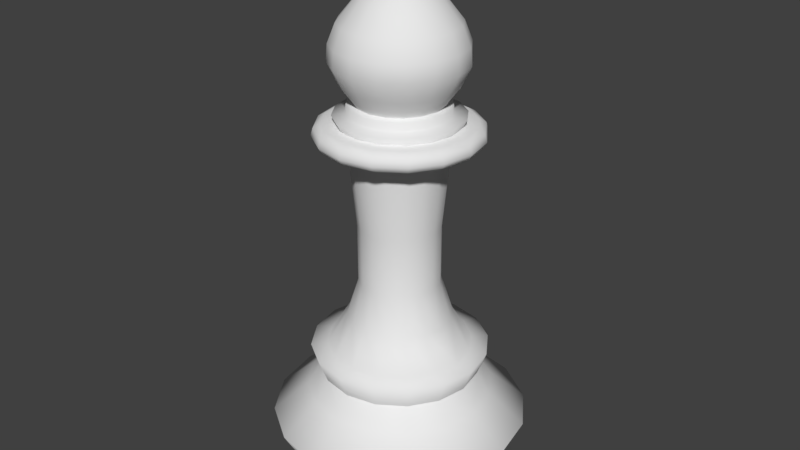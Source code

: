 # Source: Bishop.blend  (saved by Blender 2.78.0; exported with 4.5.12 LTS)
import bpy
from mathutils import Matrix  # noqa: F401  (used for matrix-valued properties, if any)

bpy.ops.wm.read_factory_settings(use_empty=True)
scene = bpy.context.scene
scene.name = 'Scene'

# ---- collections
col_collection_1 = bpy.data.collections.new('Collection 1'); scene.collection.children.link(col_collection_1)

# ---- world
world_world = bpy.data.worlds.new('World'); scene.world = world_world
world_world.color = (0.05088, 0.05088, 0.05088)
world_world.use_sun_shadow = False
world_world.sun_shadow_jitter_overblur = 0.0
world_world.cycles.sampling_method = 'MANUAL'

# ---- meshes
me_plane_004 = bpy.data.meshes.new('Plane.004')
me_plane_004.from_pydata([(-2.229, -0.9234, 0.0), (-2.229, -0.9234, 0.3643), (-1.951, -0.808, 0.5464), (-2.348, -0.9725, 0.7418), (-2.713, -1.124, 1.465), (-1.97, -0.8161, 2.153), (-1.682, -0.6968, 2.652), (-1.87, -0.7748, 3.184), (-1.519, -0.6294, 3.227), (-1.098, -0.4549, 3.976), (-0.8512, -0.3526, 4.829), (-0.8577, -0.3553, 6.19), (-1.028, -0.4259, 8.046), (-1.445, -0.5985, 8.06), (-1.647, -0.6823, 8.165), (-1.712, -0.7091, 8.288), (-1.671, -0.6923, 8.45), (-1.506, -0.6236, 8.551), (-1.243, -0.5147, 8.551), (-1.315, -0.5448, 8.715), (-1.042, -0.4316, 8.759), (-1.034, -0.4285, 8.954), (-0.8921, -0.3695, 8.974), (-1.001, -0.4147, 9.146), (-1.172, -0.4854, 9.393), (-1.351, -0.5594, 10.24), (-1.197, -0.4958, 10.66), (-0.7997, -0.3313, 11.18), (-1.38, -0.5716, 9.86), (-0.3147, -0.1304, 11.58), (-0.1199, -0.04968, 11.69), (-0.2552, -0.1057, 11.78), (-0.3068, -0.1271, 11.96), (-0.2584, -0.107, 12.11), (-0.1445, -0.05987, 12.22), (-1.706, -1.706, 0.0), (-1.706, -1.706, 0.3643), (-1.493, -1.493, 0.5464), (-1.797, -1.797, 0.7418), (-2.076, -2.076, 1.465), (-1.508, -1.508, 2.153), (-1.287, -1.287, 2.652), (-1.432, -1.432, 3.184), (-1.163, -1.163, 3.227), (-0.8406, -0.8406, 3.976), (-0.6515, -0.6515, 4.829), (-0.6564, -0.6564, 6.19), (-0.7869, -0.7869, 8.046), (-1.106, -1.106, 8.06), (-1.261, -1.261, 8.165), (-1.31, -1.31, 8.288), (-1.279, -1.279, 8.45), (-1.152, -1.152, 8.551), (-0.951, -0.951, 8.551), (-1.007, -1.007, 8.715), (-0.7975, -0.7975, 8.759), (-0.7917, -0.7917, 8.954), (-0.6828, -0.6828, 8.974), (-0.7662, -0.7662, 9.146), (-0.8969, -0.8969, 9.393), (-1.034, -1.034, 10.24), (-0.9161, -0.9161, 10.66), (-0.6121, -0.6121, 11.18), (-1.056, -1.056, 9.86), (-0.2409, -0.2409, 11.58), (-0.0918, -0.0918, 11.69), (-0.1953, -0.1953, 11.78), (-0.2348, -0.2348, 11.96), (-0.1977, -0.1977, 12.11), (-0.1106, -0.1106, 12.22), (-0.9234, -2.229, 0.0), (-0.9234, -2.229, 0.3643), (-0.808, -1.951, 0.5464), (-0.9725, -2.348, 0.7418), (-1.124, -2.713, 1.465), (-0.8161, -1.97, 2.153), (-0.6968, -1.682, 2.652), (-0.7748, -1.87, 3.184), (-0.6294, -1.519, 3.227), (-0.4549, -1.098, 3.976), (-0.3526, -0.8512, 4.829), (-0.3553, -0.8577, 6.19), (-0.4259, -1.028, 8.046), (-0.5985, -1.445, 8.06), (-0.6823, -1.647, 8.165), (-0.7091, -1.712, 8.288), (-0.6923, -1.671, 8.45), (-0.6236, -1.506, 8.551), (-0.5147, -1.243, 8.551), (-0.5448, -1.315, 8.715), (-0.4316, -1.042, 8.759), (-0.4285, -1.034, 8.954), (-0.3695, -0.8921, 8.974), (-0.4147, -1.001, 9.146), (-0.4854, -1.172, 9.393), (-0.5594, -1.351, 10.24), (-0.4958, -1.197, 10.66), (-0.3313, -0.7997, 11.18), (-0.5716, -1.38, 9.86), (-0.1304, -0.3147, 11.58), (-0.04968, -0.1199, 11.69), (-0.1057, -0.2552, 11.78), (-0.1271, -0.3068, 11.96), (-0.107, -0.2584, 12.11), (-0.05987, -0.1445, 12.22), (0.0, -2.413, 0.0), (1.544e-07, -2.413, 0.3643), (1.657e-07, -2.111, 0.5464), (2.108e-07, -2.541, 0.7418), (3.252e-07, -2.936, 1.465), (3.836e-07, -2.133, 2.153), (4.359e-07, -1.821, 2.652), (5.188e-07, -2.025, 3.184), (5.085e-07, -1.645, 3.227), (5.794e-07, -1.189, 3.976), (6.698e-07, -0.9213, 4.829), (8.323e-07, -0.9283, 6.19), (1.088e-06, -1.113, 8.046), (1.051e-06, -1.564, 8.06), (1.075e-06, -1.783, 8.165), (1.095e-06, -1.853, 8.288), (1.115e-06, -1.809, 8.45), (1.121e-06, -1.63, 8.551), (1.109e-06, -1.345, 8.551), (1.15e-06, -1.424, 8.715), (1.143e-06, -1.128, 8.759), (1.169e-06, -1.12, 8.954), (1.165e-06, -0.9656, 8.974), (1.176e-06, -1.084, 9.146), (1.245e-06, -1.268, 9.393), (1.346e-06, -1.462, 10.24), (1.383e-06, -1.296, 10.66), (1.404e-06, -0.8656, 11.18), (1.308e-06, -1.494, 9.86), (1.468e-06, -0.3407, 11.58), (1.472e-06, -0.1298, 11.69), (1.489e-06, -0.2762, 11.78), (1.505e-06, -0.3321, 11.96), (1.522e-06, -0.2797, 12.11), (1.529e-06, -0.1564, 12.22), (0.9234, -2.229, 0.0), (0.9234, -2.229, 0.3643), (0.808, -1.951, 0.5464), (0.9725, -2.348, 0.7418), (1.124, -2.713, 1.465), (0.8161, -1.97, 2.153), (0.6968, -1.682, 2.652), (0.7748, -1.87, 3.184), (0.6294, -1.519, 3.227), (0.4549, -1.098, 3.976), (0.3526, -0.8512, 4.829), (0.3553, -0.8577, 6.19), (0.4259, -1.028, 8.046), (0.5985, -1.445, 8.06), (0.6823, -1.647, 8.165), (0.7091, -1.712, 8.288), (0.6923, -1.671, 8.45), (0.6236, -1.506, 8.551), (0.5147, -1.243, 8.551), (0.5448, -1.315, 8.715), (0.4316, -1.042, 8.759), (0.4285, -1.034, 8.954), (0.3695, -0.8921, 8.974), (0.4147, -1.001, 9.146), (0.4854, -1.172, 9.393), (0.5594, -1.351, 10.24), (0.4958, -1.197, 10.66), (0.3313, -0.7997, 11.18), (0.5716, -1.38, 9.86), (0.1304, -0.3147, 11.58), (0.04968, -0.1199, 11.69), (0.1057, -0.2552, 11.78), (0.1271, -0.3068, 11.96), (0.107, -0.2584, 12.11), (0.05987, -0.1445, 12.22), (1.706, -1.706, 0.0), (1.706, -1.706, 0.3643), (1.493, -1.493, 0.5464), (1.797, -1.797, 0.7418), (2.076, -2.076, 1.465), (1.508, -1.508, 2.153), (1.287, -1.287, 2.652), (1.432, -1.432, 3.184), (1.163, -1.163, 3.227), (0.8406, -0.8406, 3.976), (0.6515, -0.6515, 4.829), (0.6564, -0.6564, 6.19), (0.7869, -0.7869, 8.046), (1.106, -1.106, 8.06), (1.261, -1.261, 8.165), (1.31, -1.31, 8.288), (1.279, -1.279, 8.45), (1.152, -1.152, 8.551), (0.951, -0.951, 8.551), (1.007, -1.007, 8.715), (0.7975, -0.7975, 8.759), (0.7917, -0.7917, 8.954), (0.6828, -0.6828, 8.974), (0.7662, -0.7662, 9.146), (0.8969, -0.8969, 9.393), (1.034, -1.034, 10.24), (0.9161, -0.9161, 10.66), (0.6121, -0.6121, 11.18), (1.056, -1.056, 9.86), (0.2409, -0.2409, 11.58), (0.0918, -0.0918, 11.69), (0.1953, -0.1953, 11.78), (0.2348, -0.2348, 11.96), (0.1977, -0.1977, 12.11), (0.1106, -0.1106, 12.22), (2.229, -0.9234, 0.0), (2.229, -0.9234, 0.3643), (1.951, -0.808, 0.5464), (2.348, -0.9725, 0.7418), (2.713, -1.124, 1.465), (1.97, -0.8161, 2.153), (1.682, -0.6968, 2.652), (1.87, -0.7748, 3.184), (1.519, -0.6294, 3.227), (1.098, -0.4549, 3.976), (0.8512, -0.3526, 4.829), (0.8577, -0.3553, 6.19), (1.028, -0.4259, 8.046), (1.445, -0.5985, 8.06), (1.647, -0.6823, 8.165), (1.712, -0.7091, 8.288), (1.671, -0.6923, 8.45), (1.506, -0.6236, 8.551), (1.243, -0.5147, 8.551), (1.315, -0.5448, 8.715), (1.042, -0.4316, 8.759), (1.034, -0.4285, 8.954), (0.8921, -0.3695, 8.974), (1.001, -0.4147, 9.146), (1.172, -0.4854, 9.393), (1.351, -0.5594, 10.24), (1.197, -0.4958, 10.66), (0.7997, -0.3313, 11.18), (1.38, -0.5716, 9.86), (0.3147, -0.1304, 11.58), (0.1199, -0.04968, 11.69), (0.2552, -0.1057, 11.78), (0.3068, -0.1271, 11.96), (0.2584, -0.107, 12.11), (0.1445, -0.05987, 12.22), (0.0, 0.0, 0.0), (-2.413, 0.0, 0.0), (-2.413, 0.0, 0.3643), (-2.111, 0.0, 0.5464), (-2.541, 0.0, 0.7418), (-2.936, 0.0, 1.465), (-2.133, 0.0, 2.153), (-1.821, 0.0, 2.652), (-2.025, 0.0, 3.184), (-1.645, 0.0, 3.227), (-1.189, 0.0, 3.976), (-0.9213, 0.0, 4.829), (-0.9283, 0.0, 6.19), (-1.113, 0.0, 8.046), (-1.564, 0.0, 8.06), (-1.783, 0.0, 8.165), (-1.853, 0.0, 8.288), (-1.809, 0.0, 8.45), (-1.63, 0.0, 8.551), (-1.345, 0.0, 8.551), (-1.424, 0.0, 8.715), (-1.128, 0.0, 8.759), (-1.12, 0.0, 8.954), (-0.9656, 0.0, 8.974), (-1.084, 0.0, 9.146), (-1.268, 0.0, 9.393), (-1.462, 0.0, 10.24), (-1.296, 0.0, 10.66), (-0.8656, 0.0, 11.18), (-1.494, 0.0, 9.86), (-0.3407, 0.0, 11.58), (-0.1298, 0.0, 11.69), (-0.2762, 0.0, 11.78), (-0.3321, 0.0, 11.96), (-0.2797, 0.0, 12.11), (-0.1564, 0.0, 12.22), (-2.229, 0.9234, 0.0), (-2.229, 0.9234, 0.3643), (-1.951, 0.808, 0.5464), (-2.348, 0.9725, 0.7418), (-2.713, 1.124, 1.465), (-1.97, 0.8161, 2.153), (-1.682, 0.6968, 2.652), (-1.87, 0.7748, 3.184), (-1.519, 0.6294, 3.227), (-1.098, 0.4549, 3.976), (-0.8512, 0.3526, 4.829), (-0.8577, 0.3553, 6.19), (-1.028, 0.4259, 8.046), (-1.445, 0.5985, 8.06), (-1.647, 0.6823, 8.165), (-1.712, 0.7091, 8.288), (-1.671, 0.6923, 8.45), (-1.506, 0.6236, 8.551), (-1.243, 0.5147, 8.551), (-1.315, 0.5448, 8.715), (-1.042, 0.4316, 8.759), (-1.034, 0.4285, 8.954), (-0.8921, 0.3695, 8.974), (-1.001, 0.4147, 9.146), (-1.172, 0.4854, 9.393), (-1.351, 0.5594, 10.24), (-1.197, 0.4958, 10.66), (-0.7997, 0.3313, 11.19), (-1.38, 0.5716, 9.86), (-0.3147, 0.1304, 11.59), (-0.1199, 0.04968, 11.69), (-0.2552, 0.1057, 11.78), (-0.3068, 0.1271, 11.96), (-0.2584, 0.107, 12.12), (-0.1445, 0.05987, 12.23), (-1.706, 1.706, 0.0), (-1.706, 1.706, 0.3643), (-1.493, 1.493, 0.5464), (-1.797, 1.797, 0.7418), (-2.076, 2.076, 1.465), (-1.508, 1.508, 2.153), (-1.287, 1.287, 2.652), (-1.432, 1.432, 3.184), (-1.163, 1.163, 3.227), (-0.8406, 0.8406, 3.976), (-0.6515, 0.6515, 4.829), (-0.6564, 0.6564, 6.19), (-0.7869, 0.7869, 8.046), (-1.106, 1.106, 8.06), (-1.261, 1.261, 8.165), (-1.31, 1.31, 8.288), (-1.279, 1.279, 8.45), (-1.152, 1.152, 8.551), (-0.951, 0.951, 8.551), (-1.007, 1.007, 8.715), (-0.7975, 0.7975, 8.759), (-0.7917, 0.7917, 8.954), (-0.6828, 0.6828, 8.974), (-0.7662, 0.7662, 9.146), (-0.8969, 0.8969, 9.393), (-1.034, 1.034, 10.24), (-0.9161, 0.9161, 10.66), (-0.6121, 0.6121, 11.21), (-1.056, 1.056, 9.86), (-0.2409, 0.2409, 11.62), (-0.0918, 0.0918, 11.69), (-0.1953, 0.1953, 11.8), (-0.2348, 0.2348, 11.99), (-0.1977, 0.1977, 12.14), (-0.1106, 0.1106, 12.24), (-0.9234, 2.229, 0.0), (-0.9234, 2.229, 0.3643), (-0.808, 1.951, 0.5464), (-0.9725, 2.348, 0.7418), (-1.124, 2.713, 1.465), (-0.8161, 1.97, 2.153), (-0.6968, 1.682, 2.652), (-0.7748, 1.87, 3.184), (-0.6294, 1.519, 3.227), (-0.4549, 1.098, 3.976), (-0.3526, 0.8512, 4.829), (-0.3553, 0.8577, 6.19), (-0.4259, 1.028, 8.046), (-0.5985, 1.445, 8.06), (-0.6823, 1.647, 8.165), (-0.7091, 1.712, 8.288), (-0.6923, 1.671, 8.45), (-0.6236, 1.506, 8.551), (-0.5147, 1.243, 8.551), (-0.5448, 1.315, 8.715), (-0.4316, 1.042, 8.759), (-0.4285, 1.034, 8.954), (-0.3695, 0.8921, 8.974), (-0.4147, 1.001, 9.146), (-0.4854, 1.172, 9.391), (-0.5594, 1.351, 10.23), (-0.4958, 1.197, 10.65), (-0.3313, 0.7997, 11.23), (-0.5716, 1.38, 9.856), (-0.1304, 0.3147, 11.63), (-0.04968, 0.1199, 11.69), (-0.1057, 0.2552, 11.81), (-0.1271, 0.3068, 12.02), (-0.107, 0.2584, 12.16), (-0.05987, 0.1445, 12.24), (0.0, 2.413, 0.0), (1.544e-07, 2.413, 0.3643), (1.657e-07, 2.111, 0.5464), (2.108e-07, 2.541, 0.7418), (3.252e-07, 2.936, 1.465), (3.836e-07, 2.133, 2.153), (4.359e-07, 1.821, 2.652), (5.188e-07, 2.025, 3.184), (5.085e-07, 1.645, 3.227), (5.794e-07, 1.189, 3.976), (6.698e-07, 0.9213, 4.829), (8.323e-07, 0.9283, 6.19), (1.088e-06, 1.113, 8.046), (1.051e-06, 1.564, 8.06), (1.075e-06, 1.783, 8.165), (1.095e-06, 1.853, 8.288), (1.115e-06, 1.809, 8.45), (1.121e-06, 1.63, 8.551), (1.109e-06, 1.345, 8.551), (1.15e-06, 1.424, 8.715), (1.143e-06, 1.128, 8.759), (1.169e-06, 1.12, 8.954), (1.165e-06, 0.9656, 8.974), (1.176e-06, 1.084, 9.144), (1.245e-06, 1.268, 9.386), (1.346e-06, 1.462, 10.22), (1.383e-06, 1.296, 10.64), (1.404e-06, 0.8656, 11.22), (1.308e-06, 1.494, 9.847), (1.468e-06, 0.3407, 11.64), (1.472e-06, 0.1298, 11.7), (1.489e-06, 0.2762, 11.82), (1.505e-06, 0.3321, 12.03), (1.522e-06, 0.2797, 12.16), (1.529e-06, 0.1564, 12.24), (0.9234, 2.229, 0.0), (0.9234, 2.229, 0.3643), (0.808, 1.951, 0.5464), (0.9725, 2.348, 0.7418), (1.124, 2.713, 1.465), (0.8161, 1.97, 2.153), (0.6968, 1.682, 2.652), (0.7748, 1.87, 3.184), (0.6294, 1.519, 3.227), (0.4549, 1.098, 3.976), (0.3526, 0.8512, 4.829), (0.3553, 0.8577, 6.19), (0.4259, 1.028, 8.046), (0.5985, 1.445, 8.06), (0.6823, 1.647, 8.165), (0.7091, 1.712, 8.288), (0.6923, 1.671, 8.45), (0.6236, 1.506, 8.551), (0.5147, 1.243, 8.551), (0.5448, 1.315, 8.715), (0.4316, 1.042, 8.759), (0.4285, 1.034, 8.954), (0.3695, 0.8921, 8.974), (0.4147, 1.001, 9.146), (0.4854, 1.172, 9.391), (0.5594, 1.351, 10.23), (0.4958, 1.197, 10.65), (0.3313, 0.7997, 11.23), (0.5716, 1.38, 9.856), (0.1304, 0.3147, 11.63), (0.04968, 0.1199, 11.69), (0.1057, 0.2552, 11.81), (0.1271, 0.3068, 12.02), (0.107, 0.2584, 12.16), (0.05987, 0.1445, 12.24), (1.706, 1.706, 0.0), (1.706, 1.706, 0.3643), (1.493, 1.493, 0.5464), (1.797, 1.797, 0.7418), (2.076, 2.076, 1.465), (1.508, 1.508, 2.153), (1.287, 1.287, 2.652), (1.432, 1.432, 3.184), (1.163, 1.163, 3.227), (0.8406, 0.8406, 3.976), (0.6515, 0.6515, 4.829), (0.6564, 0.6564, 6.19), (0.7869, 0.7869, 8.046), (1.106, 1.106, 8.06), (1.261, 1.261, 8.165), (1.31, 1.31, 8.288), (1.279, 1.279, 8.45), (1.152, 1.152, 8.551), (0.951, 0.951, 8.551), (1.007, 1.007, 8.715), (0.7975, 0.7975, 8.759), (0.7917, 0.7917, 8.954), (0.6828, 0.6828, 8.974), (0.7662, 0.7662, 9.146), (0.8969, 0.8969, 9.393), (1.034, 1.034, 10.24), (0.9161, 0.9161, 10.66), (0.6121, 0.6121, 11.21), (1.056, 1.056, 9.86), (0.2409, 0.2409, 11.62), (0.0918, 0.0918, 11.69), (0.1953, 0.1953, 11.8), (0.2348, 0.2348, 11.99), (0.1977, 0.1977, 12.14), (0.1106, 0.1106, 12.24), (2.229, 0.9234, 0.0), (2.229, 0.9234, 0.3643), (1.951, 0.808, 0.5464), (2.348, 0.9725, 0.7418), (2.713, 1.124, 1.465), (1.97, 0.8161, 2.153), (1.682, 0.6968, 2.652), (1.87, 0.7748, 3.184), (1.519, 0.6294, 3.227), (1.098, 0.4549, 3.976), (0.8512, 0.3526, 4.829), (0.8577, 0.3553, 6.19), (1.028, 0.4259, 8.046), (1.445, 0.5985, 8.06), (1.647, 0.6823, 8.165), (1.712, 0.7091, 8.288), (1.671, 0.6923, 8.45), (1.506, 0.6236, 8.551), (1.243, 0.5147, 8.551), (1.315, 0.5448, 8.715), (1.042, 0.4316, 8.759), (1.034, 0.4285, 8.954), (0.8921, 0.3695, 8.974), (1.001, 0.4147, 9.146), (1.172, 0.4854, 9.393), (1.351, 0.5594, 10.24), (1.197, 0.4958, 10.66), (0.7997, 0.3313, 11.19), (1.38, 0.5716, 9.86), (0.3147, 0.1304, 11.59), (0.1199, 0.04968, 11.69), (0.2552, 0.1057, 11.78), (0.3068, 0.1271, 11.96), (0.2584, 0.107, 12.12), (0.1445, 0.05987, 12.23), (2.413, 0.0, 0.0), (2.413, 0.0, 0.3643), (2.111, 0.0, 0.5464), (2.541, 0.0, 0.7418), (2.936, 0.0, 1.465), (2.133, 0.0, 2.153), (1.821, 0.0, 2.652), (2.025, 0.0, 3.184), (1.645, 0.0, 3.227), (1.189, 0.0, 3.976), (0.9213, 0.0, 4.829), (0.9283, 0.0, 6.19), (1.113, 0.0, 8.046), (1.564, 0.0, 8.06), (1.783, 0.0, 8.165), (1.853, 0.0, 8.288), (1.809, 0.0, 8.45), (1.63, 0.0, 8.551), (1.345, 0.0, 8.551), (1.424, 0.0, 8.715), (1.128, 0.0, 8.759), (1.12, 0.0, 8.954), (0.9656, 0.0, 8.974), (1.084, 0.0, 9.146), (1.268, 0.0, 9.393), (1.462, 0.0, 10.24), (1.296, 0.0, 10.66), (0.8656, 0.0, 11.18), (1.494, 0.0, 9.86), (0.3407, 0.0, 11.58), (0.1298, 0.0, 11.69), (0.2762, 0.0, 11.78), (0.3321, 0.0, 11.96), (0.2797, 0.0, 12.11), (0.1564, 0.0, 12.22), (5.087e-07, 0.0, 12.25), (-2.229, -0.9234, 0.0), (-2.413, 0.0, 0.0), (-1.682, -0.6968, 2.652), (-1.821, 0.0, 2.652), (-1.028, -0.4259, 8.046), (-1.113, 0.0, 8.046), (-1.243, -0.5147, 8.551), (-1.345, 0.0, 8.551), (-0.8921, -0.3695, 8.974), (-0.9656, 0.0, 8.974), (-0.1199, -0.04968, 11.69), (-0.1298, 0.0, 11.69), (-1.706, -1.706, 0.0), (-1.287, -1.287, 2.652), (-0.7869, -0.7869, 8.046), (-0.951, -0.951, 8.551), (-0.6828, -0.6828, 8.974), (-0.0918, -0.0918, 11.69), (-0.9234, -2.229, 0.0), (-0.6968, -1.682, 2.652), (-0.4259, -1.028, 8.046), (-0.5147, -1.243, 8.551), (-0.3695, -0.8921, 8.974), (-0.04968, -0.1199, 11.69), (0.0, -2.413, 0.0), (4.359e-07, -1.821, 2.652), (1.088e-06, -1.113, 8.046), (1.109e-06, -1.345, 8.551), (1.165e-06, -0.9656, 8.974), (1.472e-06, -0.1298, 11.69), (0.9234, -2.229, 0.0), (0.6968, -1.682, 2.652), (0.4259, -1.028, 8.046), (0.5147, -1.243, 8.551), (0.3695, -0.8921, 8.974), (0.04968, -0.1199, 11.69), (1.706, -1.706, 0.0), (1.287, -1.287, 2.652), (0.7869, -0.7869, 8.046), (0.951, -0.951, 8.551), (0.6828, -0.6828, 8.974), (0.0918, -0.0918, 11.69), (2.229, -0.9234, 0.0), (1.682, -0.6968, 2.652), (1.028, -0.4259, 8.046), (1.243, -0.5147, 8.551), (0.8921, -0.3695, 8.974), (0.1199, -0.04968, 11.69), (2.413, 0.0, 0.0), (1.821, 0.0, 2.652), (1.113, 0.0, 8.046), (1.345, 0.0, 8.551), (0.9656, 0.0, 8.974), (0.1298, 0.0, 11.69), (-2.229, 0.9234, 0.0), (-1.682, 0.6968, 2.652), (-1.028, 0.4259, 8.046), (-1.243, 0.5147, 8.551), (-0.8921, 0.3695, 8.974), (-0.1199, 0.04968, 11.69), (-1.706, 1.706, 0.0), (-1.287, 1.287, 2.652), (-0.7869, 0.7869, 8.046), (-0.951, 0.951, 8.551), (-0.6828, 0.6828, 8.974), (-0.0918, 0.0918, 11.69), (-0.9234, 2.229, 0.0), (-0.6968, 1.682, 2.652), (-0.4259, 1.028, 8.046), (-0.5147, 1.243, 8.551), (-0.3695, 0.8921, 8.974), (-0.04968, 0.1199, 11.69), (0.0, 2.413, 0.0), (4.359e-07, 1.821, 2.652), (1.088e-06, 1.113, 8.046), (1.109e-06, 1.345, 8.551), (1.165e-06, 0.9656, 8.974), (1.472e-06, 0.1298, 11.7), (0.9234, 2.229, 0.0), (0.6968, 1.682, 2.652), (0.4259, 1.028, 8.046), (0.5147, 1.243, 8.551), (0.3695, 0.8921, 8.974), (0.04968, 0.1199, 11.69), (1.706, 1.706, 0.0), (1.287, 1.287, 2.652), (0.7869, 0.7869, 8.046), (0.951, 0.951, 8.551), (0.6828, 0.6828, 8.974), (0.0918, 0.0918, 11.69), (2.229, 0.9234, 0.0), (1.682, 0.6968, 2.652), (1.028, 0.4259, 8.046), (1.243, 0.5147, 8.551), (0.8921, 0.3695, 8.974), (0.1199, 0.04968, 11.69)], [], [(0, 1, 247), (35, 36, 1), (70, 71, 36), (105, 106, 71), (140, 141, 106), (175, 176, 141), (210, 211, 176), (526, 527, 211), (1, 2, 248), (36, 37, 2), (71, 72, 37), (71, 106, 107), (106, 141, 142), (176, 177, 142), (211, 212, 177), (527, 528, 212), (2, 3, 249), (37, 38, 3), (72, 73, 38), (107, 108, 73), (142, 143, 108), (177, 178, 143), (212, 213, 178), (528, 529, 213), (3, 4, 250), (38, 39, 4), (73, 74, 39), (108, 109, 74), (143, 144, 109), (178, 179, 144), (213, 214, 179), (529, 530, 214), (4, 5, 251), (39, 40, 5), (74, 75, 40), (109, 110, 75), (144, 145, 110), (179, 180, 145), (214, 215, 180), (530, 531, 215), (5, 6, 252), (40, 41, 6), (75, 76, 41), (110, 111, 76), (145, 146, 111), (180, 181, 146), (215, 216, 181), (531, 532, 216), (564, 7, 253), (575, 42, 7), (581, 77, 42), (587, 112, 77), (593, 147, 112), (599, 182, 147), (605, 217, 182), (611, 533, 217), (7, 8, 254), (42, 43, 8), (77, 78, 43), (112, 113, 78), (147, 148, 113), (182, 183, 148), (217, 218, 183), (533, 534, 218), (8, 9, 255), (43, 44, 9), (78, 79, 44), (113, 114, 79), (148, 149, 114), (183, 184, 149), (218, 219, 184), (534, 535, 219), (9, 10, 256), (44, 45, 10), (79, 80, 45), (114, 115, 80), (149, 150, 115), (184, 185, 150), (219, 220, 185), (535, 536, 220), (10, 11, 257), (45, 46, 11), (80, 81, 46), (115, 116, 81), (150, 151, 116), (185, 186, 151), (220, 221, 186), (536, 537, 221), (11, 12, 258), (46, 47, 12), (81, 82, 47), (116, 117, 82), (151, 152, 117), (186, 187, 152), (221, 222, 187), (537, 538, 222), (567, 566, 13), (566, 576, 48), (576, 582, 83), (582, 588, 118), (588, 594, 153), (594, 600, 188), (600, 606, 223), (606, 612, 539), (259, 13, 14), (13, 48, 49), (48, 83, 84), (83, 118, 119), (118, 153, 154), (153, 188, 189), (188, 223, 224), (223, 539, 540), (260, 14, 15), (49, 50, 15), (84, 85, 50), (84, 119, 120), (154, 155, 120), (189, 190, 155), (189, 224, 225), (224, 540, 541), (15, 16, 262), (50, 51, 16), (85, 86, 51), (120, 121, 86), (155, 156, 121), (190, 191, 156), (225, 226, 191), (541, 542, 226), (16, 17, 263), (51, 52, 17), (86, 87, 52), (121, 122, 87), (156, 157, 122), (191, 192, 157), (226, 227, 192), (542, 543, 227), (17, 18, 264), (52, 53, 18), (87, 88, 53), (122, 123, 88), (157, 158, 123), (192, 193, 158), (227, 228, 193), (543, 544, 228), (569, 568, 19), (568, 577, 54), (577, 583, 89), (589, 124, 89), (589, 595, 159), (595, 601, 194), (601, 607, 229), (607, 613, 545), (19, 20, 266), (54, 55, 20), (89, 90, 55), (124, 125, 90), (159, 160, 125), (194, 195, 160), (229, 230, 195), (545, 546, 230), (266, 20, 21), (20, 55, 56), (55, 90, 91), (125, 126, 91), (160, 161, 126), (195, 196, 161), (230, 231, 196), (546, 547, 231), (21, 22, 268), (56, 57, 22), (91, 92, 57), (126, 127, 92), (161, 162, 127), (196, 197, 162), (231, 232, 197), (547, 548, 232), (571, 570, 23), (570, 578, 58), (578, 584, 93), (584, 590, 128), (590, 596, 163), (596, 602, 198), (602, 608, 233), (608, 614, 549), (269, 23, 24), (23, 58, 59), (58, 93, 94), (93, 128, 129), (128, 163, 164), (163, 198, 199), (198, 233, 234), (233, 549, 550), (28, 25, 271), (63, 60, 25), (98, 95, 60), (133, 130, 95), (168, 165, 130), (203, 200, 165), (238, 235, 200), (554, 551, 235), (25, 26, 272), (60, 61, 26), (95, 96, 61), (130, 131, 96), (165, 166, 131), (200, 201, 166), (235, 236, 201), (551, 552, 236), (26, 27, 273), (61, 62, 27), (96, 97, 62), (131, 132, 97), (166, 167, 132), (201, 202, 167), (236, 237, 202), (552, 553, 237), (24, 28, 274), (24, 59, 63), (59, 94, 98), (94, 129, 133), (164, 168, 133), (164, 199, 203), (199, 234, 238), (550, 554, 238), (27, 29, 275), (62, 64, 29), (97, 99, 64), (132, 134, 99), (167, 169, 134), (202, 204, 169), (237, 239, 204), (553, 555, 239), (29, 30, 276), (29, 64, 65), (99, 100, 65), (134, 135, 100), (169, 170, 135), (204, 205, 170), (239, 240, 205), (239, 555, 556), (572, 31, 277), (572, 579, 66), (579, 585, 101), (585, 591, 136), (591, 597, 171), (597, 603, 206), (609, 241, 206), (609, 615, 557), (277, 31, 32), (31, 66, 67), (66, 101, 102), (101, 136, 137), (136, 171, 172), (171, 206, 207), (206, 241, 242), (241, 557, 558), (32, 33, 279), (67, 68, 33), (102, 103, 68), (137, 138, 103), (172, 173, 138), (207, 208, 173), (242, 243, 208), (558, 559, 243), (279, 33, 34), (68, 69, 34), (103, 104, 69), (138, 139, 104), (173, 174, 139), (208, 209, 174), (243, 244, 209), (559, 560, 244), (247, 282, 281), (282, 317, 316), (317, 352, 351), (352, 387, 386), (387, 422, 421), (422, 457, 456), (457, 492, 491), (492, 527, 526), (248, 283, 282), (283, 318, 317), (318, 353, 352), (352, 353, 388), (387, 388, 423), (423, 458, 457), (458, 493, 492), (493, 528, 527), (249, 284, 283), (284, 319, 318), (319, 354, 353), (354, 389, 388), (389, 424, 423), (424, 459, 458), (459, 494, 493), (494, 529, 528), (250, 285, 284), (285, 320, 319), (320, 355, 354), (355, 390, 389), (390, 425, 424), (425, 460, 459), (460, 495, 494), (495, 530, 529), (251, 286, 285), (286, 321, 320), (321, 356, 355), (356, 391, 390), (391, 426, 425), (426, 461, 460), (461, 496, 495), (496, 531, 530), (252, 287, 286), (287, 322, 321), (322, 357, 356), (357, 392, 391), (392, 427, 426), (427, 462, 461), (462, 497, 496), (497, 532, 531), (253, 288, 617), (288, 323, 623), (323, 358, 629), (358, 393, 635), (393, 428, 641), (428, 463, 647), (463, 498, 653), (498, 533, 611), (254, 289, 288), (289, 324, 323), (324, 359, 358), (359, 394, 393), (394, 429, 428), (429, 464, 463), (464, 499, 498), (499, 534, 533), (255, 290, 289), (290, 325, 324), (325, 360, 359), (360, 395, 394), (395, 430, 429), (430, 465, 464), (465, 500, 499), (500, 535, 534), (256, 291, 290), (291, 326, 325), (326, 361, 360), (361, 396, 395), (396, 431, 430), (431, 466, 465), (466, 501, 500), (501, 536, 535), (257, 292, 291), (292, 327, 326), (327, 362, 361), (362, 397, 396), (397, 432, 431), (432, 467, 466), (467, 502, 501), (502, 537, 536), (258, 293, 292), (293, 328, 327), (328, 363, 362), (363, 398, 397), (398, 433, 432), (433, 468, 467), (468, 503, 502), (503, 538, 537), (567, 259, 294), (618, 294, 329), (624, 329, 364), (630, 364, 399), (636, 399, 434), (642, 434, 469), (648, 469, 504), (654, 504, 539), (259, 260, 295), (294, 295, 330), (329, 330, 365), (364, 365, 400), (399, 400, 435), (434, 435, 470), (469, 470, 505), (504, 505, 540), (260, 261, 296), (295, 296, 331), (331, 366, 365), (365, 366, 401), (401, 436, 435), (436, 471, 470), (471, 506, 505), (506, 541, 540), (262, 297, 296), (297, 332, 331), (332, 367, 366), (367, 402, 401), (402, 437, 436), (437, 472, 471), (472, 507, 506), (506, 507, 542), (263, 298, 297), (298, 333, 332), (333, 368, 367), (368, 403, 402), (403, 438, 437), (438, 473, 472), (473, 508, 507), (508, 543, 542), (264, 299, 298), (299, 334, 333), (334, 369, 368), (369, 404, 403), (404, 439, 438), (439, 474, 473), (474, 509, 508), (509, 544, 543), (569, 265, 300), (619, 300, 335), (335, 370, 631), (370, 405, 637), (637, 405, 440), (643, 440, 475), (649, 475, 510), (655, 510, 545), (266, 301, 300), (301, 336, 335), (336, 371, 370), (371, 406, 405), (406, 441, 440), (441, 476, 475), (476, 511, 510), (511, 546, 545), (266, 267, 302), (301, 302, 337), (336, 337, 372), (372, 407, 406), (407, 442, 441), (442, 477, 476), (477, 512, 511), (512, 547, 546), (268, 303, 302), (303, 338, 337), (337, 338, 373), (373, 408, 407), (408, 443, 442), (443, 478, 477), (478, 513, 512), (513, 548, 547), (571, 269, 304), (620, 304, 339), (626, 339, 374), (632, 374, 409), (409, 444, 644), (444, 479, 650), (650, 479, 514), (656, 514, 549), (269, 270, 305), (304, 305, 340), (339, 340, 375), (374, 375, 410), (410, 445, 444), (445, 480, 479), (479, 480, 515), (514, 515, 550), (271, 306, 309), (306, 341, 344), (344, 341, 376), (379, 376, 411), (411, 446, 449), (446, 481, 484), (481, 516, 519), (516, 551, 554), (272, 307, 306), (307, 342, 341), (341, 342, 377), (376, 377, 412), (412, 447, 446), (447, 482, 481), (482, 517, 516), (516, 517, 552), (273, 308, 307), (308, 343, 342), (343, 378, 377), (377, 378, 413), (413, 448, 447), (447, 448, 483), (482, 483, 518), (517, 518, 553), (270, 274, 309), (305, 309, 344), (340, 344, 379), (375, 379, 414), (414, 449, 445), (449, 484, 480), (480, 484, 519), (515, 519, 554), (275, 310, 308), (310, 345, 343), (345, 380, 378), (380, 415, 413), (413, 415, 450), (448, 450, 485), (483, 485, 520), (518, 520, 555), (276, 311, 310), (311, 346, 345), (346, 381, 380), (381, 416, 415), (415, 416, 451), (450, 451, 486), (485, 486, 521), (520, 521, 556), (277, 312, 621), (312, 347, 627), (347, 382, 633), (382, 417, 639), (639, 417, 452), (645, 452, 487), (651, 487, 522), (657, 522, 557), (278, 313, 312), (313, 348, 347), (348, 383, 382), (383, 418, 417), (417, 418, 453), (452, 453, 488), (487, 488, 523), (522, 523, 558), (279, 314, 313), (314, 349, 348), (349, 384, 383), (384, 419, 418), (418, 419, 454), (453, 454, 489), (488, 489, 524), (523, 524, 559), (280, 315, 314), (315, 350, 349), (350, 385, 384), (384, 385, 420), (420, 455, 454), (454, 455, 490), (489, 490, 525), (524, 525, 560), (174, 561, 139), (385, 561, 420), (560, 561, 244), (350, 561, 385), (315, 561, 350), (104, 561, 69), (280, 561, 315), (209, 561, 174), (34, 561, 280), (139, 561, 104), (525, 561, 560), (244, 561, 209), (490, 561, 525), (455, 561, 490), (69, 561, 34), (420, 561, 455), (245, 562, 246), (245, 574, 562), (245, 580, 574), (245, 586, 580), (245, 592, 586), (245, 598, 592), (245, 604, 598), (245, 610, 604), (245, 246, 616), (245, 616, 622), (245, 622, 628), (245, 628, 634), (245, 634, 640), (245, 640, 646), (245, 646, 652), (245, 652, 610), (563, 0, 247), (0, 35, 1), (35, 70, 36), (70, 105, 71), (105, 140, 106), (140, 175, 141), (175, 210, 176), (210, 526, 211), (247, 1, 248), (1, 36, 2), (36, 71, 37), (72, 71, 107), (107, 106, 142), (141, 176, 142), (176, 211, 177), (211, 527, 212), (248, 2, 249), (2, 37, 3), (37, 72, 38), (72, 107, 73), (107, 142, 108), (142, 177, 143), (177, 212, 178), (212, 528, 213), (249, 3, 250), (3, 38, 4), (38, 73, 39), (73, 108, 74), (108, 143, 109), (143, 178, 144), (178, 213, 179), (213, 529, 214), (250, 4, 251), (4, 39, 5), (39, 74, 40), (74, 109, 75), (109, 144, 110), (144, 179, 145), (179, 214, 180), (214, 530, 215), (251, 5, 252), (5, 40, 6), (40, 75, 41), (75, 110, 76), (110, 145, 111), (145, 180, 146), (180, 215, 181), (215, 531, 216), (565, 564, 253), (564, 575, 7), (575, 581, 42), (581, 587, 77), (587, 593, 112), (593, 599, 147), (599, 605, 182), (605, 611, 217), (253, 7, 254), (7, 42, 8), (42, 77, 43), (77, 112, 78), (112, 147, 113), (147, 182, 148), (182, 217, 183), (217, 533, 218), (254, 8, 255), (8, 43, 9), (43, 78, 44), (78, 113, 79), (113, 148, 114), (148, 183, 149), (183, 218, 184), (218, 534, 219), (255, 9, 256), (9, 44, 10), (44, 79, 45), (79, 114, 80), (114, 149, 115), (149, 184, 150), (184, 219, 185), (219, 535, 220), (256, 10, 257), (10, 45, 11), (45, 80, 46), (80, 115, 81), (115, 150, 116), (150, 185, 151), (185, 220, 186), (220, 536, 221), (257, 11, 258), (11, 46, 12), (46, 81, 47), (81, 116, 82), (116, 151, 117), (151, 186, 152), (186, 221, 187), (221, 537, 222), (259, 567, 13), (13, 566, 48), (48, 576, 83), (83, 582, 118), (118, 588, 153), (153, 594, 188), (188, 600, 223), (223, 606, 539), (260, 259, 14), (14, 13, 49), (49, 48, 84), (84, 83, 119), (119, 118, 154), (154, 153, 189), (189, 188, 224), (224, 223, 540), (261, 260, 15), (14, 49, 15), (49, 84, 50), (85, 84, 120), (119, 154, 120), (154, 189, 155), (190, 189, 225), (225, 224, 541), (261, 15, 262), (15, 50, 16), (50, 85, 51), (85, 120, 86), (120, 155, 121), (155, 190, 156), (190, 225, 191), (225, 541, 226), (262, 16, 263), (16, 51, 17), (51, 86, 52), (86, 121, 87), (121, 156, 122), (156, 191, 157), (191, 226, 192), (226, 542, 227), (263, 17, 264), (17, 52, 18), (52, 87, 53), (87, 122, 88), (122, 157, 123), (157, 192, 158), (192, 227, 193), (227, 543, 228), (265, 569, 19), (19, 568, 54), (54, 577, 89), (583, 589, 89), (124, 589, 159), (159, 595, 194), (194, 601, 229), (229, 607, 545), (265, 19, 266), (19, 54, 20), (54, 89, 55), (89, 124, 90), (124, 159, 125), (159, 194, 160), (194, 229, 195), (229, 545, 230), (267, 266, 21), (21, 20, 56), (56, 55, 91), (90, 125, 91), (125, 160, 126), (160, 195, 161), (195, 230, 196), (230, 546, 231), (267, 21, 268), (21, 56, 22), (56, 91, 57), (91, 126, 92), (126, 161, 127), (161, 196, 162), (196, 231, 197), (231, 547, 232), (269, 571, 23), (23, 570, 58), (58, 578, 93), (93, 584, 128), (128, 590, 163), (163, 596, 198), (198, 602, 233), (233, 608, 549), (270, 269, 24), (24, 23, 59), (59, 58, 94), (94, 93, 129), (129, 128, 164), (164, 163, 199), (199, 198, 234), (234, 233, 550), (274, 28, 271), (28, 63, 25), (63, 98, 60), (98, 133, 95), (133, 168, 130), (168, 203, 165), (203, 238, 200), (238, 554, 235), (271, 25, 272), (25, 60, 26), (60, 95, 61), (95, 130, 96), (130, 165, 131), (165, 200, 166), (200, 235, 201), (235, 551, 236), (272, 26, 273), (26, 61, 27), (61, 96, 62), (96, 131, 97), (131, 166, 132), (166, 201, 167), (201, 236, 202), (236, 552, 237), (270, 24, 274), (28, 24, 63), (63, 59, 98), (98, 94, 133), (129, 164, 133), (168, 164, 203), (203, 199, 238), (234, 550, 238), (273, 27, 275), (27, 62, 29), (62, 97, 64), (97, 132, 99), (132, 167, 134), (167, 202, 169), (202, 237, 204), (237, 553, 239), (275, 29, 276), (30, 29, 65), (64, 99, 65), (99, 134, 100), (134, 169, 135), (169, 204, 170), (204, 239, 205), (240, 239, 556), (573, 572, 277), (31, 572, 66), (66, 579, 101), (101, 585, 136), (136, 591, 171), (171, 597, 206), (603, 609, 206), (241, 609, 557), (278, 277, 32), (32, 31, 67), (67, 66, 102), (102, 101, 137), (137, 136, 172), (172, 171, 207), (207, 206, 242), (242, 241, 558), (278, 32, 279), (32, 67, 33), (67, 102, 68), (102, 137, 103), (137, 172, 138), (172, 207, 173), (207, 242, 208), (242, 558, 243), (280, 279, 34), (33, 68, 34), (68, 103, 69), (103, 138, 104), (138, 173, 139), (173, 208, 174), (208, 243, 209), (243, 559, 244), (563, 247, 281), (281, 282, 316), (316, 317, 351), (351, 352, 386), (386, 387, 421), (421, 422, 456), (456, 457, 491), (491, 492, 526), (247, 248, 282), (282, 283, 317), (317, 318, 352), (387, 352, 388), (422, 387, 423), (422, 423, 457), (457, 458, 492), (492, 493, 527), (248, 249, 283), (283, 284, 318), (318, 319, 353), (353, 354, 388), (388, 389, 423), (423, 424, 458), (458, 459, 493), (493, 494, 528), (249, 250, 284), (284, 285, 319), (319, 320, 354), (354, 355, 389), (389, 390, 424), (424, 425, 459), (459, 460, 494), (494, 495, 529), (250, 251, 285), (285, 286, 320), (320, 321, 355), (355, 356, 390), (390, 391, 425), (425, 426, 460), (460, 461, 495), (495, 496, 530), (251, 252, 286), (286, 287, 321), (321, 322, 356), (356, 357, 391), (391, 392, 426), (426, 427, 461), (461, 462, 496), (496, 497, 531), (565, 253, 617), (617, 288, 623), (623, 323, 629), (629, 358, 635), (635, 393, 641), (641, 428, 647), (647, 463, 653), (653, 498, 611), (253, 254, 288), (288, 289, 323), (323, 324, 358), (358, 359, 393), (393, 394, 428), (428, 429, 463), (463, 464, 498), (498, 499, 533), (254, 255, 289), (289, 290, 324), (324, 325, 359), (359, 360, 394), (394, 395, 429), (429, 430, 464), (464, 465, 499), (499, 500, 534), (255, 256, 290), (290, 291, 325), (325, 326, 360), (360, 361, 395), (395, 396, 430), (430, 431, 465), (465, 466, 500), (500, 501, 535), (256, 257, 291), (291, 292, 326), (326, 327, 361), (361, 362, 396), (396, 397, 431), (431, 432, 466), (466, 467, 501), (501, 502, 536), (257, 258, 292), (292, 293, 327), (327, 328, 362), (362, 363, 397), (397, 398, 432), (432, 433, 467), (467, 468, 502), (502, 503, 537), (618, 567, 294), (624, 618, 329), (630, 624, 364), (636, 630, 399), (642, 636, 434), (648, 642, 469), (654, 648, 504), (612, 654, 539), (294, 259, 295), (329, 294, 330), (364, 329, 365), (399, 364, 400), (434, 399, 435), (469, 434, 470), (504, 469, 505), (539, 504, 540), (295, 260, 296), (330, 295, 331), (330, 331, 365), (400, 365, 401), (400, 401, 435), (435, 436, 470), (470, 471, 505), (505, 506, 540), (261, 262, 296), (296, 297, 331), (331, 332, 366), (366, 367, 401), (401, 402, 436), (436, 437, 471), (471, 472, 506), (541, 506, 542), (262, 263, 297), (297, 298, 332), (332, 333, 367), (367, 368, 402), (402, 403, 437), (437, 438, 472), (472, 473, 507), (507, 508, 542), (263, 264, 298), (298, 299, 333), (333, 334, 368), (368, 369, 403), (403, 404, 438), (438, 439, 473), (473, 474, 508), (508, 509, 543), (619, 569, 300), (625, 619, 335), (625, 335, 631), (631, 370, 637), (643, 637, 440), (649, 643, 475), (655, 649, 510), (613, 655, 545), (265, 266, 300), (300, 301, 335), (335, 336, 370), (370, 371, 405), (405, 406, 440), (440, 441, 475), (475, 476, 510), (510, 511, 545), (301, 266, 302), (336, 301, 337), (371, 336, 372), (371, 372, 406), (406, 407, 441), (441, 442, 476), (476, 477, 511), (511, 512, 546), (267, 268, 302), (302, 303, 337), (372, 337, 373), (372, 373, 407), (407, 408, 442), (442, 443, 477), (477, 478, 512), (512, 513, 547), (620, 571, 304), (626, 620, 339), (632, 626, 374), (638, 632, 409), (638, 409, 644), (644, 444, 650), (656, 650, 514), (614, 656, 549), (304, 269, 305), (339, 304, 340), (374, 339, 375), (409, 374, 410), (409, 410, 444), (444, 445, 479), (514, 479, 515), (549, 514, 550), (274, 271, 309), (309, 306, 344), (379, 344, 376), (414, 379, 411), (414, 411, 449), (449, 446, 484), (484, 481, 519), (519, 516, 554), (271, 272, 306), (306, 307, 341), (376, 341, 377), (411, 376, 412), (411, 412, 446), (446, 447, 481), (481, 482, 516), (551, 516, 552), (272, 273, 307), (307, 308, 342), (342, 343, 377), (412, 377, 413), (412, 413, 447), (482, 447, 483), (517, 482, 518), (552, 517, 553), (305, 270, 309), (340, 305, 344), (375, 340, 379), (410, 375, 414), (410, 414, 445), (445, 449, 480), (515, 480, 519), (550, 515, 554), (273, 275, 308), (308, 310, 343), (343, 345, 378), (378, 380, 413), (448, 413, 450), (483, 448, 485), (518, 483, 520), (553, 518, 555), (275, 276, 310), (310, 311, 345), (345, 346, 380), (380, 381, 415), (450, 415, 451), (485, 450, 486), (520, 485, 521), (555, 520, 556), (573, 277, 621), (621, 312, 627), (627, 347, 633), (633, 382, 639), (645, 639, 452), (651, 645, 487), (657, 651, 522), (615, 657, 557), (277, 278, 312), (312, 313, 347), (347, 348, 382), (382, 383, 417), (452, 417, 453), (487, 452, 488), (522, 487, 523), (557, 522, 558), (278, 279, 313), (313, 314, 348), (348, 349, 383), (383, 384, 418), (453, 418, 454), (488, 453, 489), (523, 488, 524), (558, 523, 559), (279, 280, 314), (314, 315, 349), (349, 350, 384), (419, 384, 420), (419, 420, 454), (489, 454, 490), (524, 489, 525), (559, 524, 560)])
me_plane_004.polygons.foreach_set('use_smooth', [1, 1, 1, 1, 1, 1, 1, 1, 1, 1, 1, 1, 1, 1, 1, 1, 1, 1, 1, 1, 1, 1, 1, 1, 1, 1, 1, 1, 1, 1, 1, 1, 1, 1, 1, 1, 1, 1, 1, 1, 1, 1, 1, 1, 1, 1, 1, 1, 1, 1, 1, 1, 1, 1, 1, 1, 1, 1, 1, 1, 1, 1, 1, 1, 1, 1, 1, 1, 1, 1, 1, 1, 1, 1, 1, 1, 1, 1, 1, 1, 1, 1, 1, 1, 1, 1, 1, 1, 1, 1, 1, 1, 1, 1, 1, 1, 1, 1, 1, 1, 1, 1, 1, 1, 1, 1, 1, 1, 1, 1, 1, 1, 1, 1, 1, 1, 1, 1, 1, 1, 1, 1, 1, 1, 1, 1, 1, 1, 1, 1, 1, 1, 1, 1, 1, 1, 1, 1, 1, 1, 1, 1, 1, 1, 1, 1, 1, 1, 1, 1, 1, 1, 1, 1, 1, 1, 1, 1, 1, 1, 1, 1, 1, 1, 1, 1, 1, 1, 1, 1, 1, 1, 1, 1, 1, 1, 1, 1, 1, 1, 1, 1, 1, 1, 1, 1, 1, 1, 1, 1, 1, 1, 1, 1, 1, 1, 1, 1, 1, 1, 1, 1, 1, 1, 1, 1, 1, 1, 1, 1, 1, 1, 1, 1, 1, 1, 1, 1, 1, 1, 1, 1, 1, 1, 1, 1, 1, 1, 1, 1, 1, 1, 1, 1, 1, 1, 1, 1, 1, 1, 1, 1, 1, 1, 1, 1, 1, 1, 1, 1, 1, 1, 1, 1, 1, 1, 1, 1, 1, 1, 1, 1, 1, 1, 1, 1, 1, 1, 1, 1, 1, 1, 1, 1, 1, 1, 1, 1, 1, 1, 1, 1, 1, 1, 1, 1, 1, 1, 1, 1, 1, 1, 1, 1, 1, 1, 1, 1, 1, 1, 1, 1, 1, 1, 1, 1, 1, 1, 1, 1, 1, 1, 1, 1, 1, 1, 1, 1, 1, 1, 1, 1, 1, 1, 1, 1, 1, 1, 1, 1, 1, 1, 1, 1, 1, 1, 1, 1, 1, 1, 1, 1, 1, 1, 1, 1, 1, 1, 1, 1, 1, 1, 1, 1, 1, 1, 1, 1, 1, 1, 1, 1, 1, 1, 1, 1, 1, 1, 1, 1, 1, 1, 1, 1, 1, 1, 1, 1, 1, 1, 1, 1, 1, 1, 1, 1, 1, 1, 1, 1, 1, 1, 1, 1, 1, 1, 1, 1, 1, 1, 1, 1, 1, 1, 1, 1, 1, 1, 1, 1, 1, 1, 1, 1, 1, 1, 1, 1, 1, 1, 1, 1, 1, 1, 1, 1, 1, 1, 1, 1, 1, 1, 1, 1, 1, 1, 1, 1, 1, 1, 1, 1, 1, 1, 1, 1, 1, 1, 1, 1, 1, 1, 1, 1, 1, 1, 1, 1, 1, 1, 1, 1, 1, 1, 1, 1, 1, 1, 1, 1, 1, 1, 1, 1, 1, 1, 1, 1, 1, 1, 1, 1, 1, 1, 1, 1, 1, 1, 1, 1, 1, 1, 1, 1, 1, 1, 1, 1, 1, 1, 1, 1, 1, 1, 1, 1, 1, 1, 1, 1, 1, 1, 1, 1, 1, 1, 1, 1, 1, 1, 1, 1, 1, 1, 1, 1, 1, 1, 1, 1, 1, 1, 1, 1, 1, 1, 1, 1, 1, 1, 1, 1, 1, 1, 1, 1, 1, 1, 1, 1, 1, 1, 1, 1, 1, 1, 1, 1, 1, 1, 0, 0, 0, 0, 0, 0, 0, 0, 0, 0, 0, 0, 0, 0, 0, 0, 1, 1, 1, 1, 1, 1, 1, 1, 1, 1, 1, 1, 1, 1, 1, 1, 1, 1, 1, 1, 1, 1, 1, 1, 1, 1, 1, 1, 1, 1, 1, 1, 1, 1, 1, 1, 1, 1, 1, 1, 1, 1, 1, 1, 1, 1, 1, 1, 1, 1, 1, 1, 1, 1, 1, 1, 1, 1, 1, 1, 1, 1, 1, 1, 1, 1, 1, 1, 1, 1, 1, 1, 1, 1, 1, 1, 1, 1, 1, 1, 1, 1, 1, 1, 1, 1, 1, 1, 1, 1, 1, 1, 1, 1, 1, 1, 1, 1, 1, 1, 1, 1, 1, 1, 1, 1, 1, 1, 1, 1, 1, 1, 1, 1, 1, 1, 1, 1, 1, 1, 1, 1, 1, 1, 1, 1, 1, 1, 1, 1, 1, 1, 1, 1, 1, 1, 1, 1, 1, 1, 1, 1, 1, 1, 1, 1, 1, 1, 1, 1, 1, 1, 1, 1, 1, 1, 1, 1, 1, 1, 1, 1, 1, 1, 1, 1, 1, 1, 1, 1, 1, 1, 1, 1, 1, 1, 1, 1, 1, 1, 1, 1, 1, 1, 1, 1, 1, 1, 1, 1, 1, 1, 1, 1, 1, 1, 1, 1, 1, 1, 1, 1, 1, 1, 1, 1, 1, 1, 1, 1, 1, 1, 1, 1, 1, 1, 1, 1, 1, 1, 1, 1, 1, 1, 1, 1, 1, 1, 1, 1, 1, 1, 1, 1, 1, 1, 1, 1, 1, 1, 1, 1, 1, 1, 1, 1, 1, 1, 1, 1, 1, 1, 1, 1, 1, 1, 1, 1, 1, 1, 1, 1, 1, 1, 1, 1, 1, 1, 1, 1, 1, 1, 1, 1, 1, 1, 1, 1, 1, 1, 1, 1, 1, 1, 1, 1, 1, 1, 1, 1, 1, 1, 1, 1, 1, 1, 1, 1, 1, 1, 1, 1, 1, 1, 1, 1, 1, 1, 1, 1, 1, 1, 1, 1, 1, 1, 1, 1, 1, 1, 1, 1, 1, 1, 1, 1, 1, 1, 1, 1, 1, 1, 1, 1, 1, 1, 1, 1, 1, 1, 1, 1, 1, 1, 1, 1, 1, 1, 1, 1, 1, 1, 1, 1, 1, 1, 1, 1, 1, 1, 1, 1, 1, 1, 1, 1, 1, 1, 1, 1, 1, 1, 1, 1, 1, 1, 1, 1, 1, 1, 1, 1, 1, 1, 1, 1, 1, 1, 1, 1, 1, 1, 1, 1, 1, 1, 1, 1, 1, 1, 1, 1, 1, 1, 1, 1, 1, 1, 1, 1, 1, 1, 1, 1, 1, 1, 1, 1, 1, 1, 1, 1, 1, 1, 1, 1, 1, 1, 1, 1, 1, 1, 1, 1, 1, 1, 1, 1, 1, 1, 1, 1, 1, 1, 1, 1, 1, 1, 1, 1, 1, 1, 1, 1, 1, 1, 1, 1, 1, 1, 1, 1, 1, 1, 1, 1, 1, 1, 1, 1, 1, 1, 1, 1, 1, 1, 1, 1, 1, 1, 1, 1, 1, 1, 1, 1, 1, 1, 1, 1, 1, 1, 1, 1, 1, 1, 1, 1, 1, 1, 1, 1, 1, 1, 1, 1, 1, 1, 1, 1, 1, 1, 1, 1, 1, 1, 1, 1, 1, 1, 1, 1, 1, 1, 1, 1, 1, 1, 1, 1, 1, 1, 1, 1, 1, 1, 1, 1, 1, 1, 1, 1, 1, 1])
me_plane_004.use_remesh_preserve_volume = False
me_plane_004.use_remesh_preserve_attributes = False
me_plane_004.use_mirror_vertex_groups = False
me_plane_004.update()

# ---- objects
ob_bishop = bpy.data.objects.new('Bishop', me_plane_004)

# ---- transforms, parenting, visibility, modifiers, constraints
ob_bishop.location = (-0.002449, 0.0, 0.0)
ob_bishop.lineart.crease_threshold = 0.0

# ---- collection membership
col_collection_1.objects.link(ob_bishop)

# ---- scene / render settings (as saved in the file)
scene.frame_start = 1; scene.frame_end = 250; scene.frame_set(1)
scene.render.engine = 'BLENDER_EEVEE_NEXT'
scene.render.resolution_percentage = 50
scene.render.dither_intensity = 0.0
scene.cycles.use_denoising = False
scene.cycles.samples = 128
scene.cycles.sampling_pattern = 'TABULATED_SOBOL'
scene.cycles.light_sampling_threshold = 0.0
scene.cycles.use_adaptive_sampling = False
scene.cycles.use_light_tree = False
scene.cycles.blur_glossy = 0.0
scene.cycles.sample_clamp_indirect = 0.0
scene.view_settings.view_transform = 'Standard'
bpy.context.view_layer.update()

# ---- added for rendering (the .blend has no active camera and no usable light): camera, sun
cam_auto = bpy.data.cameras.new('AutoCamera')
cam_auto.lens = 50.0
cam_auto.sensor_width = 36.0
cam_auto.clip_end = 1000.0
ob_auto_camera = bpy.data.objects.new('AutoCamera', cam_auto)
scene.collection.objects.link(ob_auto_camera)
ob_auto_camera.location = (13.6931, -16.4347, 17.0829)
ob_auto_camera.rotation_euler = (1.09748, -7.21219e-08, 0.694738)
scene.camera = ob_auto_camera
light_auto_sun = bpy.data.lights.new('AutoSun', 'SUN')
light_auto_sun.energy = 3.0
light_auto_sun.angle = 0.0523599
ob_auto_sun = bpy.data.objects.new('AutoSun', light_auto_sun)
scene.collection.objects.link(ob_auto_sun)
ob_auto_sun.rotation_euler = (0.872665, 0.174533, 0.523599)
bpy.context.view_layer.update()
